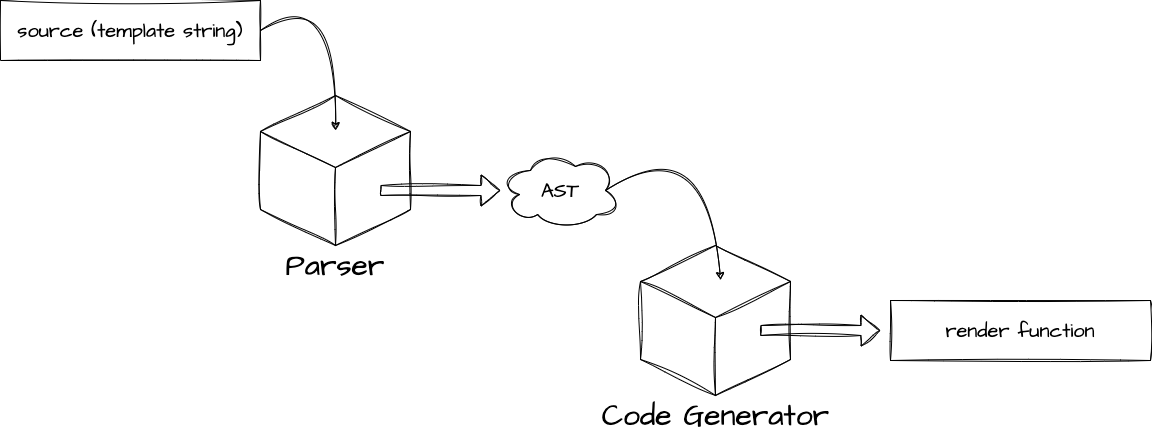

The diagram above was exported from draw.io. Its source (the exported page's mxGraphModel, read from the mxfile embedded in the PNG):
<mxGraphModel dx="3067" dy="1849" grid="1" gridSize="10" guides="1" tooltips="1" connect="1" arrows="1" fold="1" page="1" pageScale="1" pageWidth="827" pageHeight="1169" background="#ffffff" math="0" shadow="0">
  <root>
    <mxCell id="0" />
    <mxCell id="1" parent="0" />
    <mxCell id="3" value="AST" style="ellipse;shape=cloud;whiteSpace=wrap;html=1;sketch=1;hachureGap=4;jiggle=2;curveFitting=1;fontFamily=Architects Daughter;fontSource=https%3A%2F%2Ffonts.googleapis.com%2Fcss%3Ffamily%3DArchitects%2BDaughter;fontSize=20;" vertex="1" parent="1">
      <mxGeometry x="290" y="110" width="120" height="80" as="geometry" />
    </mxCell>
    <mxCell id="4" value="source (template string)" style="rounded=0;whiteSpace=wrap;html=1;sketch=1;hachureGap=4;jiggle=2;curveFitting=1;fontFamily=Architects Daughter;fontSource=https%3A%2F%2Ffonts.googleapis.com%2Fcss%3Ffamily%3DArchitects%2BDaughter;fontSize=20;" vertex="1" parent="1">
      <mxGeometry x="-210" y="-40" width="260" height="60" as="geometry" />
    </mxCell>
    <mxCell id="5" value="" style="html=1;shape=mxgraph.basic.isocube;isoAngle=15;sketch=1;hachureGap=4;jiggle=2;curveFitting=1;fontFamily=Architects Daughter;fontSource=https%3A%2F%2Ffonts.googleapis.com%2Fcss%3Ffamily%3DArchitects%2BDaughter;fontSize=12;movable=0;resizable=0;rotatable=0;deletable=0;editable=0;connectable=0;" vertex="1" parent="1">
      <mxGeometry x="50" y="55" width="150" height="150" as="geometry" />
    </mxCell>
    <mxCell id="6" value="" style="curved=1;endArrow=classic;html=1;sketch=1;hachureGap=4;jiggle=2;curveFitting=1;fontFamily=Architects Daughter;fontSource=https%3A%2F%2Ffonts.googleapis.com%2Fcss%3Ffamily%3DArchitects%2BDaughter;fontSize=12;exitX=1;exitY=0.5;exitDx=0;exitDy=0;" edge="1" parent="1" source="4">
      <mxGeometry width="50" height="50" relative="1" as="geometry">
        <mxPoint x="450" y="210" as="sourcePoint" />
        <mxPoint x="125" y="90" as="targetPoint" />
        <Array as="points">
          <mxPoint x="130" y="-60" />
        </Array>
      </mxGeometry>
    </mxCell>
    <mxCell id="8" value="" style="shape=flexArrow;endArrow=classic;html=1;sketch=1;hachureGap=4;jiggle=2;curveFitting=1;fontFamily=Architects Daughter;fontSource=https%3A%2F%2Ffonts.googleapis.com%2Fcss%3Ffamily%3DArchitects%2BDaughter;fontSize=12;" edge="1" parent="1" target="3">
      <mxGeometry width="50" height="50" relative="1" as="geometry">
        <mxPoint x="170" y="150" as="sourcePoint" />
        <mxPoint x="339.99999999999983" y="140" as="targetPoint" />
      </mxGeometry>
    </mxCell>
    <mxCell id="9" value="" style="html=1;shape=mxgraph.basic.isocube;isoAngle=15;sketch=1;hachureGap=4;jiggle=2;curveFitting=1;fontFamily=Architects Daughter;fontSource=https%3A%2F%2Ffonts.googleapis.com%2Fcss%3Ffamily%3DArchitects%2BDaughter;fontSize=12;movable=0;resizable=0;rotatable=0;deletable=0;editable=0;connectable=0;" vertex="1" parent="1">
      <mxGeometry x="430" y="205" width="150" height="150" as="geometry" />
    </mxCell>
    <mxCell id="10" value="" style="curved=1;endArrow=classic;html=1;sketch=1;hachureGap=4;jiggle=2;curveFitting=1;fontFamily=Architects Daughter;fontSource=https%3A%2F%2Ffonts.googleapis.com%2Fcss%3Ffamily%3DArchitects%2BDaughter;fontSize=12;exitX=0.875;exitY=0.5;exitDx=0;exitDy=0;exitPerimeter=0;" edge="1" parent="1" source="3">
      <mxGeometry width="50" height="50" relative="1" as="geometry">
        <mxPoint x="470" y="160" as="sourcePoint" />
        <mxPoint x="510" y="240" as="targetPoint" />
        <Array as="points">
          <mxPoint x="500" y="80" />
        </Array>
      </mxGeometry>
    </mxCell>
    <mxCell id="12" value="" style="shape=flexArrow;endArrow=classic;html=1;sketch=1;hachureGap=4;jiggle=2;curveFitting=1;fontFamily=Architects Daughter;fontSource=https%3A%2F%2Ffonts.googleapis.com%2Fcss%3Ffamily%3DArchitects%2BDaughter;fontSize=12;" edge="1" parent="1">
      <mxGeometry width="50" height="50" relative="1" as="geometry">
        <mxPoint x="550" y="290" as="sourcePoint" />
        <mxPoint x="670" y="290" as="targetPoint" />
      </mxGeometry>
    </mxCell>
    <mxCell id="13" value="Parser" style="text;html=1;strokeColor=none;fillColor=none;align=center;verticalAlign=middle;whiteSpace=wrap;rounded=0;sketch=1;hachureGap=4;jiggle=2;curveFitting=1;fontFamily=Architects Daughter;fontSource=https%3A%2F%2Ffonts.googleapis.com%2Fcss%3Ffamily%3DArchitects%2BDaughter;fontSize=30;strokeWidth=6;" vertex="1" parent="1">
      <mxGeometry x="95" y="210" width="60" height="30" as="geometry" />
    </mxCell>
    <mxCell id="14" value="Code Generator" style="text;html=1;strokeColor=none;fillColor=none;align=center;verticalAlign=middle;whiteSpace=wrap;rounded=0;sketch=1;hachureGap=4;jiggle=2;curveFitting=1;fontFamily=Architects Daughter;fontSource=https%3A%2F%2Ffonts.googleapis.com%2Fcss%3Ffamily%3DArchitects%2BDaughter;fontSize=30;strokeWidth=6;" vertex="1" parent="1">
      <mxGeometry x="297.5" y="360" width="415" height="30" as="geometry" />
    </mxCell>
    <mxCell id="17" value="render function" style="rounded=0;whiteSpace=wrap;html=1;sketch=1;hachureGap=4;jiggle=2;curveFitting=1;fontFamily=Architects Daughter;fontSource=https%3A%2F%2Ffonts.googleapis.com%2Fcss%3Ffamily%3DArchitects%2BDaughter;fontSize=20;" vertex="1" parent="1">
      <mxGeometry x="680" y="260" width="260" height="60" as="geometry" />
    </mxCell>
  </root>
</mxGraphModel>